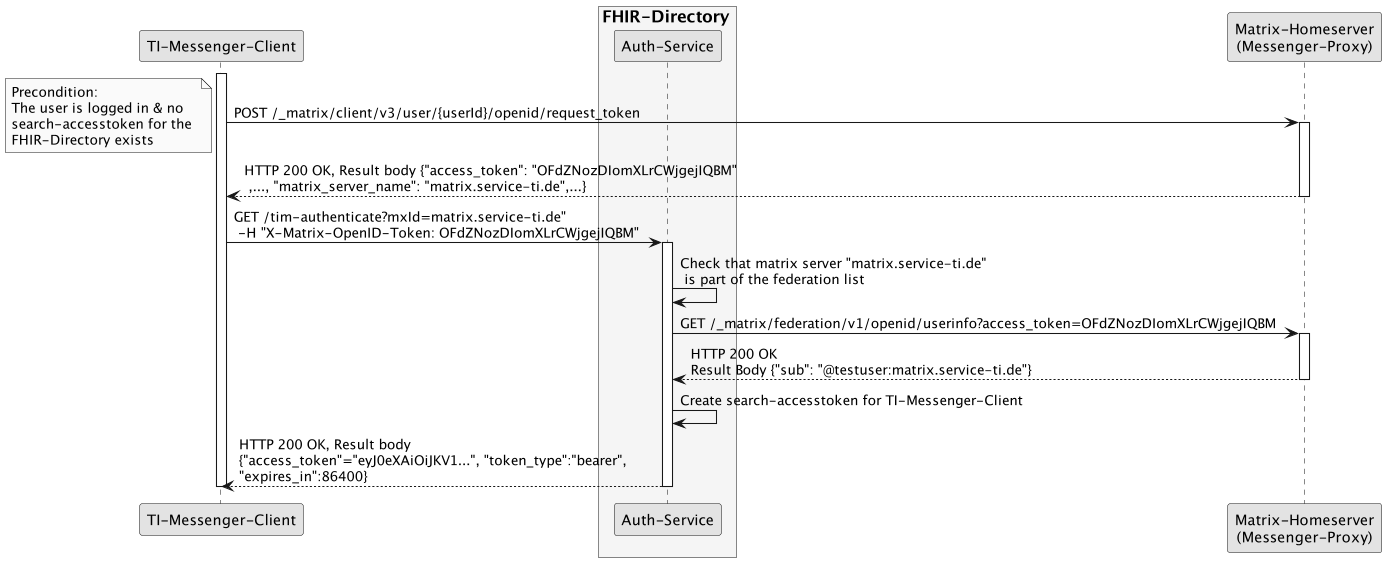

The diagram above was rendered by PlantUML. Its source (embedded in the PNG):
@startuml SequenceDiagram.FHIR-Directory.search.auth
skinparam dpi 100
skinparam WrapWidth 200
skinparam monochrome true

'title "FHIR-Directory, Sequenzdiagram search token exchange'
participant cl as "TI-Messenger-Client"
box <size:16>FHIR-Directory</size> #WhiteSmoke
  participant au as "Auth-Service"
end box
participant hs as "Matrix-Homeserver\n(Messenger-Proxy)"
activate cl
cl -> hs: POST /_matrix/client/v3/user/{userId}/openid/request_token
note left
Precondition: 
The user is logged in & no search-accesstoken for the FHIR-Directory exists
end note
activate hs
hs --> cl: HTTP 200 OK, Result body {"access_token": "OFdZNozDIomXLrCWjgejIQBM" \n ,..., "matrix_server_name": "matrix.service-ti.de",...}
deactivate hs
cl -> au: GET /tim-authenticate?mxId=matrix.service-ti.de" \n -H "X-Matrix-OpenID-Token: OFdZNozDIomXLrCWjgejIQBM"
activate au
au -> au: Check that matrix server "matrix.service-ti.de"\n is part of the federation list
au -> hs: GET /_matrix/federation/v1/openid/userinfo?access_token=OFdZNozDIomXLrCWjgejIQBM
activate hs
hs --> au: HTTP 200 OK\nResult Body {"sub": "@testuser:matrix.service-ti.de"}
deactivate hs
au -> au: Create search-accesstoken for TI-Messenger-Client
au --> cl: HTTP 200 OK, Result body\n{"access_token"="eyJ0eXAiOiJKV1...", "token_type":"bearer",\n"expires_in":86400}
deactivate au
deactivate cl
@enduml